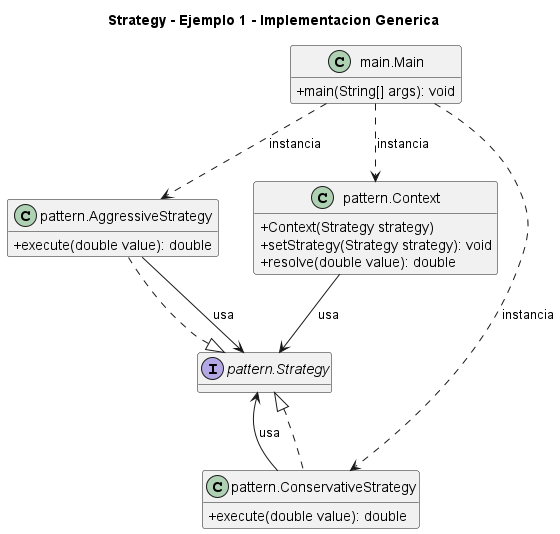

The diagram above was rendered by PlantUML. Its source (embedded in the PNG):
@startuml
title Strategy - Ejemplo 1 - Implementacion Generica
skinparam classAttributeIconSize 0
hide empty fields
class "main.Main" as main_Main {
  +main(String[] args): void
}
class "pattern.AggressiveStrategy" as pattern_AggressiveStrategy {
  +execute(double value): double
}
class "pattern.ConservativeStrategy" as pattern_ConservativeStrategy {
  +execute(double value): double
}
class "pattern.Context" as pattern_Context {
  +Context(Strategy strategy)
  +setStrategy(Strategy strategy): void
  +resolve(double value): double
}
interface "pattern.Strategy" as pattern_Strategy {
}
pattern_Strategy <|.. pattern_AggressiveStrategy
pattern_Strategy <|.. pattern_ConservativeStrategy
main_Main ..> pattern_AggressiveStrategy : instancia
main_Main ..> pattern_ConservativeStrategy : instancia
main_Main ..> pattern_Context : instancia
pattern_AggressiveStrategy --> pattern_Strategy : usa
pattern_ConservativeStrategy --> pattern_Strategy : usa
pattern_Context --> pattern_Strategy : usa
@enduml